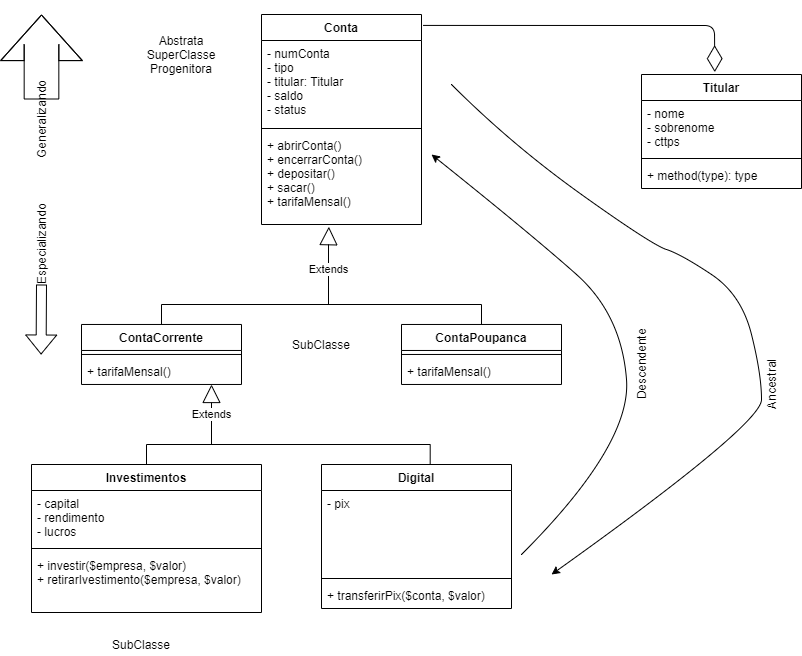

The diagram above was exported from draw.io. Its source (the exported page's mxGraphModel, read from the mxfile embedded in the PNG):
<mxGraphModel dx="1865" dy="1757" grid="1" gridSize="10" guides="1" tooltips="1" connect="1" arrows="1" fold="1" page="1" pageScale="1" pageWidth="827" pageHeight="1169" math="0" shadow="0">
  <root>
    <mxCell id="0" />
    <mxCell id="1" parent="0" />
    <mxCell id="CPdnF2235RLwLwQqjwHH-1" value="Conta" style="swimlane;fontStyle=1;align=center;verticalAlign=top;childLayout=stackLayout;horizontal=1;startSize=26;horizontalStack=0;resizeParent=1;resizeParentMax=0;resizeLast=0;collapsible=1;marginBottom=0;" parent="1" vertex="1">
      <mxGeometry x="260" y="10" width="160" height="210" as="geometry" />
    </mxCell>
    <mxCell id="CPdnF2235RLwLwQqjwHH-2" value="- numConta&#10;- tipo &#10;- titular: Titular&#10;- saldo&#10;- status" style="text;strokeColor=none;fillColor=none;align=left;verticalAlign=top;spacingLeft=4;spacingRight=4;overflow=hidden;rotatable=0;points=[[0,0.5],[1,0.5]];portConstraint=eastwest;" parent="CPdnF2235RLwLwQqjwHH-1" vertex="1">
      <mxGeometry y="26" width="160" height="84" as="geometry" />
    </mxCell>
    <mxCell id="CPdnF2235RLwLwQqjwHH-3" value="" style="line;strokeWidth=1;fillColor=none;align=left;verticalAlign=middle;spacingTop=-1;spacingLeft=3;spacingRight=3;rotatable=0;labelPosition=right;points=[];portConstraint=eastwest;" parent="CPdnF2235RLwLwQqjwHH-1" vertex="1">
      <mxGeometry y="110" width="160" height="8" as="geometry" />
    </mxCell>
    <mxCell id="CPdnF2235RLwLwQqjwHH-4" value="+ abrirConta()&#10;+ encerrarConta()&#10;+ depositar()&#10;+ sacar()&#10;+ tarifaMensal()&#10;" style="text;strokeColor=none;fillColor=none;align=left;verticalAlign=top;spacingLeft=4;spacingRight=4;overflow=hidden;rotatable=0;points=[[0,0.5],[1,0.5]];portConstraint=eastwest;" parent="CPdnF2235RLwLwQqjwHH-1" vertex="1">
      <mxGeometry y="118" width="160" height="92" as="geometry" />
    </mxCell>
    <mxCell id="CPdnF2235RLwLwQqjwHH-18" style="edgeStyle=orthogonalEdgeStyle;rounded=0;orthogonalLoop=1;jettySize=auto;html=1;entryX=0.5;entryY=0;entryDx=0;entryDy=0;endArrow=none;endFill=0;" parent="1" source="CPdnF2235RLwLwQqjwHH-10" target="CPdnF2235RLwLwQqjwHH-14" edge="1">
      <mxGeometry relative="1" as="geometry">
        <Array as="points">
          <mxPoint x="160" y="299.97" />
          <mxPoint x="480" y="299.97" />
        </Array>
      </mxGeometry>
    </mxCell>
    <mxCell id="CPdnF2235RLwLwQqjwHH-10" value="ContaCorrente" style="swimlane;fontStyle=1;align=center;verticalAlign=top;childLayout=stackLayout;horizontal=1;startSize=26;horizontalStack=0;resizeParent=1;resizeParentMax=0;resizeLast=0;collapsible=1;marginBottom=0;" parent="1" vertex="1">
      <mxGeometry x="80" y="319.97" width="160" height="60" as="geometry" />
    </mxCell>
    <mxCell id="CPdnF2235RLwLwQqjwHH-12" value="" style="line;strokeWidth=1;fillColor=none;align=left;verticalAlign=middle;spacingTop=-1;spacingLeft=3;spacingRight=3;rotatable=0;labelPosition=right;points=[];portConstraint=eastwest;" parent="CPdnF2235RLwLwQqjwHH-10" vertex="1">
      <mxGeometry y="26" width="160" height="8" as="geometry" />
    </mxCell>
    <mxCell id="CPdnF2235RLwLwQqjwHH-13" value="+ tarifaMensal()" style="text;strokeColor=none;fillColor=none;align=left;verticalAlign=top;spacingLeft=4;spacingRight=4;overflow=hidden;rotatable=0;points=[[0,0.5],[1,0.5]];portConstraint=eastwest;" parent="CPdnF2235RLwLwQqjwHH-10" vertex="1">
      <mxGeometry y="34" width="160" height="26" as="geometry" />
    </mxCell>
    <mxCell id="CPdnF2235RLwLwQqjwHH-14" value="ContaPoupanca" style="swimlane;fontStyle=1;align=center;verticalAlign=top;childLayout=stackLayout;horizontal=1;startSize=26;horizontalStack=0;resizeParent=1;resizeParentMax=0;resizeLast=0;collapsible=1;marginBottom=0;" parent="1" vertex="1">
      <mxGeometry x="400" y="319.97" width="160" height="60" as="geometry" />
    </mxCell>
    <mxCell id="CPdnF2235RLwLwQqjwHH-16" value="" style="line;strokeWidth=1;fillColor=none;align=left;verticalAlign=middle;spacingTop=-1;spacingLeft=3;spacingRight=3;rotatable=0;labelPosition=right;points=[];portConstraint=eastwest;" parent="CPdnF2235RLwLwQqjwHH-14" vertex="1">
      <mxGeometry y="26" width="160" height="8" as="geometry" />
    </mxCell>
    <mxCell id="CPdnF2235RLwLwQqjwHH-17" value="+ tarifaMensal()" style="text;strokeColor=none;fillColor=none;align=left;verticalAlign=top;spacingLeft=4;spacingRight=4;overflow=hidden;rotatable=0;points=[[0,0.5],[1,0.5]];portConstraint=eastwest;" parent="CPdnF2235RLwLwQqjwHH-14" vertex="1">
      <mxGeometry y="34" width="160" height="26" as="geometry" />
    </mxCell>
    <mxCell id="CPdnF2235RLwLwQqjwHH-19" value="Extends" style="endArrow=block;endSize=16;endFill=0;html=1;rounded=0;edgeStyle=orthogonalEdgeStyle;entryX=0.421;entryY=1.024;entryDx=0;entryDy=0;entryPerimeter=0;" parent="1" target="CPdnF2235RLwLwQqjwHH-4" edge="1">
      <mxGeometry width="160" relative="1" as="geometry">
        <mxPoint x="320" y="300" as="sourcePoint" />
        <mxPoint x="400" y="200" as="targetPoint" />
        <Array as="points">
          <mxPoint x="327" y="300" />
          <mxPoint x="327" y="240" />
        </Array>
      </mxGeometry>
    </mxCell>
    <mxCell id="3CEGjO8kwID3dnkysyDo-1" value="Titular" style="swimlane;fontStyle=1;align=center;verticalAlign=top;childLayout=stackLayout;horizontal=1;startSize=26;horizontalStack=0;resizeParent=1;resizeParentMax=0;resizeLast=0;collapsible=1;marginBottom=0;" vertex="1" parent="1">
      <mxGeometry x="640" y="70" width="160" height="114" as="geometry" />
    </mxCell>
    <mxCell id="3CEGjO8kwID3dnkysyDo-2" value="- nome&#10;- sobrenome&#10;- cttps" style="text;strokeColor=none;fillColor=none;align=left;verticalAlign=top;spacingLeft=4;spacingRight=4;overflow=hidden;rotatable=0;points=[[0,0.5],[1,0.5]];portConstraint=eastwest;" vertex="1" parent="3CEGjO8kwID3dnkysyDo-1">
      <mxGeometry y="26" width="160" height="54" as="geometry" />
    </mxCell>
    <mxCell id="3CEGjO8kwID3dnkysyDo-3" value="" style="line;strokeWidth=1;fillColor=none;align=left;verticalAlign=middle;spacingTop=-1;spacingLeft=3;spacingRight=3;rotatable=0;labelPosition=right;points=[];portConstraint=eastwest;" vertex="1" parent="3CEGjO8kwID3dnkysyDo-1">
      <mxGeometry y="80" width="160" height="8" as="geometry" />
    </mxCell>
    <mxCell id="3CEGjO8kwID3dnkysyDo-4" value="+ method(type): type" style="text;strokeColor=none;fillColor=none;align=left;verticalAlign=top;spacingLeft=4;spacingRight=4;overflow=hidden;rotatable=0;points=[[0,0.5],[1,0.5]];portConstraint=eastwest;" vertex="1" parent="3CEGjO8kwID3dnkysyDo-1">
      <mxGeometry y="88" width="160" height="26" as="geometry" />
    </mxCell>
    <mxCell id="3CEGjO8kwID3dnkysyDo-5" value="" style="endArrow=diamondThin;endFill=0;endSize=24;html=1;exitX=1.01;exitY=0.052;exitDx=0;exitDy=0;exitPerimeter=0;entryX=0.458;entryY=-0.021;entryDx=0;entryDy=0;entryPerimeter=0;" edge="1" parent="1" source="CPdnF2235RLwLwQqjwHH-1" target="3CEGjO8kwID3dnkysyDo-1">
      <mxGeometry width="160" relative="1" as="geometry">
        <mxPoint x="440" y="20" as="sourcePoint" />
        <mxPoint x="600" y="60" as="targetPoint" />
        <Array as="points">
          <mxPoint x="713" y="21" />
        </Array>
      </mxGeometry>
    </mxCell>
    <mxCell id="3CEGjO8kwID3dnkysyDo-24" style="edgeStyle=orthogonalEdgeStyle;rounded=0;orthogonalLoop=1;jettySize=auto;html=1;entryX=0.572;entryY=0.005;entryDx=0;entryDy=0;entryPerimeter=0;endArrow=none;endFill=0;" edge="1" parent="1" source="3CEGjO8kwID3dnkysyDo-6" target="3CEGjO8kwID3dnkysyDo-20">
      <mxGeometry relative="1" as="geometry">
        <Array as="points">
          <mxPoint x="145" y="440" />
          <mxPoint x="429" y="440" />
        </Array>
      </mxGeometry>
    </mxCell>
    <mxCell id="3CEGjO8kwID3dnkysyDo-6" value="Investimentos" style="swimlane;fontStyle=1;align=center;verticalAlign=top;childLayout=stackLayout;horizontal=1;startSize=26;horizontalStack=0;resizeParent=1;resizeParentMax=0;resizeLast=0;collapsible=1;marginBottom=0;" vertex="1" parent="1">
      <mxGeometry x="30" y="460" width="230" height="148" as="geometry" />
    </mxCell>
    <mxCell id="3CEGjO8kwID3dnkysyDo-7" value="- capital&#10;- rendimento&#10;- lucros" style="text;strokeColor=none;fillColor=none;align=left;verticalAlign=top;spacingLeft=4;spacingRight=4;overflow=hidden;rotatable=0;points=[[0,0.5],[1,0.5]];portConstraint=eastwest;" vertex="1" parent="3CEGjO8kwID3dnkysyDo-6">
      <mxGeometry y="26" width="230" height="54" as="geometry" />
    </mxCell>
    <mxCell id="3CEGjO8kwID3dnkysyDo-8" value="" style="line;strokeWidth=1;fillColor=none;align=left;verticalAlign=middle;spacingTop=-1;spacingLeft=3;spacingRight=3;rotatable=0;labelPosition=right;points=[];portConstraint=eastwest;" vertex="1" parent="3CEGjO8kwID3dnkysyDo-6">
      <mxGeometry y="80" width="230" height="8" as="geometry" />
    </mxCell>
    <mxCell id="3CEGjO8kwID3dnkysyDo-9" value="+ investir($empresa, $valor)&#10;+ retirarIvestimento($empresa, $valor)&#10;&#10;" style="text;strokeColor=none;fillColor=none;align=left;verticalAlign=top;spacingLeft=4;spacingRight=4;overflow=hidden;rotatable=0;points=[[0,0.5],[1,0.5]];portConstraint=eastwest;" vertex="1" parent="3CEGjO8kwID3dnkysyDo-6">
      <mxGeometry y="88" width="230" height="60" as="geometry" />
    </mxCell>
    <mxCell id="3CEGjO8kwID3dnkysyDo-12" value="Abstrata&lt;br&gt;SuperClasse&lt;br&gt;Progenitora" style="text;html=1;strokeColor=none;fillColor=none;align=center;verticalAlign=middle;whiteSpace=wrap;rounded=0;" vertex="1" parent="1">
      <mxGeometry x="130" y="20" width="100" height="60" as="geometry" />
    </mxCell>
    <mxCell id="3CEGjO8kwID3dnkysyDo-13" value="SubClasse" style="text;html=1;strokeColor=none;fillColor=none;align=center;verticalAlign=middle;whiteSpace=wrap;rounded=0;" vertex="1" parent="1">
      <mxGeometry x="270" y="330" width="100" height="20" as="geometry" />
    </mxCell>
    <mxCell id="3CEGjO8kwID3dnkysyDo-15" value="Generalizando&lt;br&gt;" style="text;html=1;strokeColor=none;fillColor=none;align=center;verticalAlign=middle;whiteSpace=wrap;rounded=0;rotation=-90;" vertex="1" parent="1">
      <mxGeometry x="20" y="105" width="40" height="20" as="geometry" />
    </mxCell>
    <mxCell id="3CEGjO8kwID3dnkysyDo-16" value="" style="shape=flexArrow;endArrow=classic;html=1;endWidth=46;endSize=14.863333333333335;width=34.666666666666664;" edge="1" parent="1" source="3CEGjO8kwID3dnkysyDo-15">
      <mxGeometry width="50" height="50" relative="1" as="geometry">
        <mxPoint x="40" y="80" as="sourcePoint" />
        <mxPoint x="40" y="10" as="targetPoint" />
        <Array as="points">
          <mxPoint x="40" y="40" />
        </Array>
      </mxGeometry>
    </mxCell>
    <mxCell id="3CEGjO8kwID3dnkysyDo-18" value="Especializando" style="text;html=1;strokeColor=none;fillColor=none;align=center;verticalAlign=middle;whiteSpace=wrap;rounded=0;rotation=-90;" vertex="1" parent="1">
      <mxGeometry x="19.99999999999993" y="230" width="40" height="20" as="geometry" />
    </mxCell>
    <mxCell id="3CEGjO8kwID3dnkysyDo-19" value="" style="shape=flexArrow;endArrow=classic;html=1;" edge="1" parent="1">
      <mxGeometry width="50" height="50" relative="1" as="geometry">
        <mxPoint x="40" y="280" as="sourcePoint" />
        <mxPoint x="39.58" y="350" as="targetPoint" />
      </mxGeometry>
    </mxCell>
    <mxCell id="3CEGjO8kwID3dnkysyDo-20" value="Digital" style="swimlane;fontStyle=1;align=center;verticalAlign=top;childLayout=stackLayout;horizontal=1;startSize=26;horizontalStack=0;resizeParent=1;resizeParentMax=0;resizeLast=0;collapsible=1;marginBottom=0;" vertex="1" parent="1">
      <mxGeometry x="320" y="460" width="190" height="144" as="geometry" />
    </mxCell>
    <mxCell id="3CEGjO8kwID3dnkysyDo-21" value="- pix" style="text;strokeColor=none;fillColor=none;align=left;verticalAlign=top;spacingLeft=4;spacingRight=4;overflow=hidden;rotatable=0;points=[[0,0.5],[1,0.5]];portConstraint=eastwest;" vertex="1" parent="3CEGjO8kwID3dnkysyDo-20">
      <mxGeometry y="26" width="190" height="84" as="geometry" />
    </mxCell>
    <mxCell id="3CEGjO8kwID3dnkysyDo-22" value="" style="line;strokeWidth=1;fillColor=none;align=left;verticalAlign=middle;spacingTop=-1;spacingLeft=3;spacingRight=3;rotatable=0;labelPosition=right;points=[];portConstraint=eastwest;" vertex="1" parent="3CEGjO8kwID3dnkysyDo-20">
      <mxGeometry y="110" width="190" height="8" as="geometry" />
    </mxCell>
    <mxCell id="3CEGjO8kwID3dnkysyDo-23" value="+ transferirPix($conta, $valor)" style="text;strokeColor=none;fillColor=none;align=left;verticalAlign=top;spacingLeft=4;spacingRight=4;overflow=hidden;rotatable=0;points=[[0,0.5],[1,0.5]];portConstraint=eastwest;" vertex="1" parent="3CEGjO8kwID3dnkysyDo-20">
      <mxGeometry y="118" width="190" height="26" as="geometry" />
    </mxCell>
    <mxCell id="3CEGjO8kwID3dnkysyDo-25" value="Extends" style="endArrow=block;endSize=16;endFill=0;html=1;" edge="1" parent="1">
      <mxGeometry width="160" relative="1" as="geometry">
        <mxPoint x="210" y="440" as="sourcePoint" />
        <mxPoint x="210" y="380" as="targetPoint" />
      </mxGeometry>
    </mxCell>
    <mxCell id="3CEGjO8kwID3dnkysyDo-27" value="" style="curved=1;endArrow=classic;html=1;" edge="1" parent="1">
      <mxGeometry width="50" height="50" relative="1" as="geometry">
        <mxPoint x="520" y="550" as="sourcePoint" />
        <mxPoint x="430" y="150" as="targetPoint" />
        <Array as="points">
          <mxPoint x="630" y="440" />
          <mxPoint x="620" y="310" />
          <mxPoint x="530" y="230" />
        </Array>
      </mxGeometry>
    </mxCell>
    <mxCell id="3CEGjO8kwID3dnkysyDo-29" value="Ancestral&lt;br&gt;" style="text;html=1;strokeColor=none;fillColor=none;align=center;verticalAlign=middle;whiteSpace=wrap;rounded=0;rotation=-90;" vertex="1" parent="1">
      <mxGeometry x="750" y="370" width="40" height="20" as="geometry" />
    </mxCell>
    <mxCell id="3CEGjO8kwID3dnkysyDo-30" value="" style="curved=1;endArrow=classic;html=1;" edge="1" parent="1">
      <mxGeometry width="50" height="50" relative="1" as="geometry">
        <mxPoint x="450" y="80" as="sourcePoint" />
        <mxPoint x="550" y="570" as="targetPoint" />
        <Array as="points">
          <mxPoint x="510" y="140" />
          <mxPoint x="650" y="240" />
          <mxPoint x="680" y="250" />
          <mxPoint x="740" y="290" />
          <mxPoint x="760" y="370" />
          <mxPoint x="760" y="420" />
        </Array>
      </mxGeometry>
    </mxCell>
    <mxCell id="3CEGjO8kwID3dnkysyDo-31" value="Descendente&lt;br&gt;" style="text;html=1;strokeColor=none;fillColor=none;align=center;verticalAlign=middle;whiteSpace=wrap;rounded=0;rotation=-90;" vertex="1" parent="1">
      <mxGeometry x="620" y="350" width="40" height="20" as="geometry" />
    </mxCell>
    <mxCell id="3CEGjO8kwID3dnkysyDo-32" value="SubClasse" style="text;html=1;strokeColor=none;fillColor=none;align=center;verticalAlign=middle;whiteSpace=wrap;rounded=0;" vertex="1" parent="1">
      <mxGeometry x="90" y="630" width="100" height="20" as="geometry" />
    </mxCell>
  </root>
</mxGraphModel>